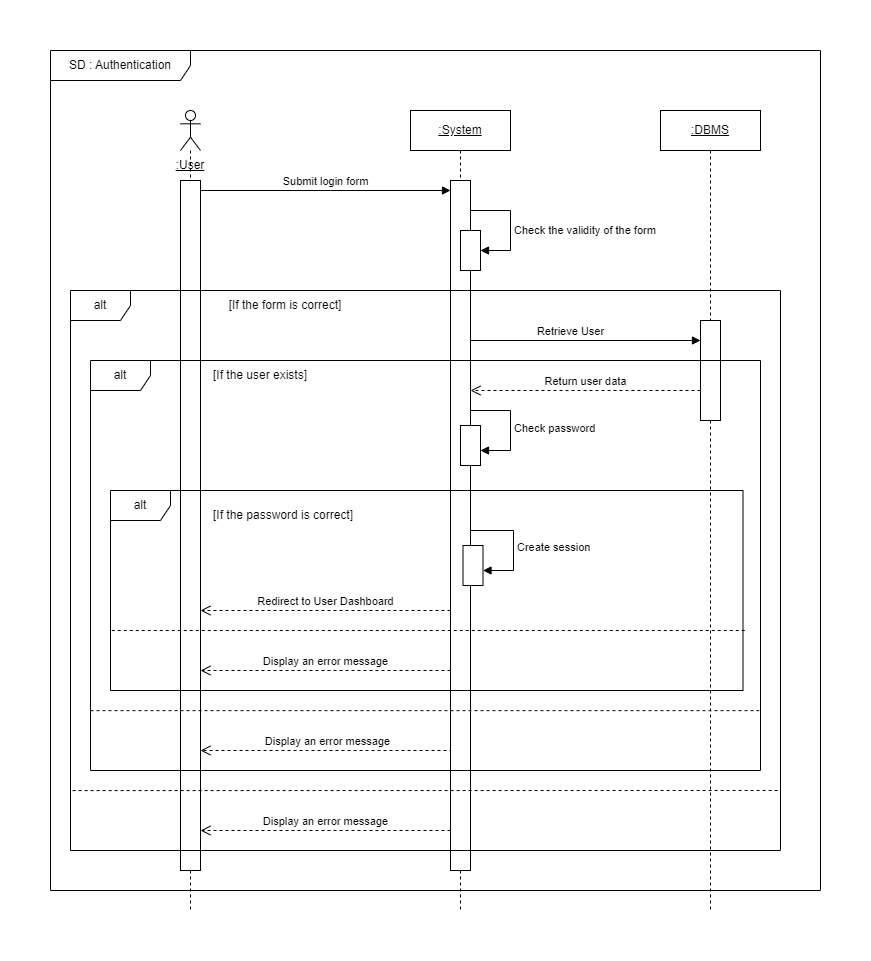

The diagram above was exported from draw.io. Its source (the exported page's mxGraphModel, read from the mxfile embedded in the PNG):
<mxGraphModel dx="1418" dy="838" grid="1" gridSize="10" guides="1" tooltips="1" connect="1" arrows="1" fold="1" page="1" pageScale="1" pageWidth="827" pageHeight="1169" math="0" shadow="0">
  <root>
    <mxCell id="0" />
    <mxCell id="1" parent="0" />
    <mxCell id="Re8n_VJptPzaU-qCZ5iW-5" value=":System" style="shape=umlLifeline;perimeter=lifelinePerimeter;whiteSpace=wrap;html=1;container=1;dropTarget=0;collapsible=0;recursiveResize=0;outlineConnect=0;portConstraint=eastwest;newEdgeStyle={&quot;edgeStyle&quot;:&quot;elbowEdgeStyle&quot;,&quot;elbow&quot;:&quot;vertical&quot;,&quot;curved&quot;:0,&quot;rounded&quot;:0};fontStyle=4" parent="1" vertex="1">
      <mxGeometry x="380" y="80" width="100" height="800" as="geometry" />
    </mxCell>
    <mxCell id="Re8n_VJptPzaU-qCZ5iW-15" value="" style="html=1;points=[];perimeter=orthogonalPerimeter;outlineConnect=0;targetShapes=umlLifeline;portConstraint=eastwest;newEdgeStyle={&quot;edgeStyle&quot;:&quot;elbowEdgeStyle&quot;,&quot;elbow&quot;:&quot;vertical&quot;,&quot;curved&quot;:0,&quot;rounded&quot;:0};" parent="Re8n_VJptPzaU-qCZ5iW-5" vertex="1">
      <mxGeometry x="40" y="70" width="20" height="690" as="geometry" />
    </mxCell>
    <mxCell id="N3PT0vqg0QaNjBo_fJtz-11" value="" style="html=1;points=[];perimeter=orthogonalPerimeter;outlineConnect=0;targetShapes=umlLifeline;portConstraint=eastwest;newEdgeStyle={&quot;edgeStyle&quot;:&quot;elbowEdgeStyle&quot;,&quot;elbow&quot;:&quot;vertical&quot;,&quot;curved&quot;:0,&quot;rounded&quot;:0};" parent="Re8n_VJptPzaU-qCZ5iW-5" vertex="1">
      <mxGeometry x="50" y="120" width="20" height="40" as="geometry" />
    </mxCell>
    <mxCell id="Re8n_VJptPzaU-qCZ5iW-6" value="" style="shape=umlLifeline;perimeter=lifelinePerimeter;whiteSpace=wrap;html=1;container=1;dropTarget=0;collapsible=0;recursiveResize=0;outlineConnect=0;portConstraint=eastwest;newEdgeStyle={&quot;edgeStyle&quot;:&quot;elbowEdgeStyle&quot;,&quot;elbow&quot;:&quot;vertical&quot;,&quot;curved&quot;:0,&quot;rounded&quot;:0};participant=umlActor;" parent="1" vertex="1">
      <mxGeometry x="150" y="80" width="20" height="800" as="geometry" />
    </mxCell>
    <mxCell id="Re8n_VJptPzaU-qCZ5iW-16" value="Submit login form" style="html=1;verticalAlign=bottom;endArrow=block;edgeStyle=elbowEdgeStyle;elbow=vertical;curved=0;rounded=0;" parent="1" source="BhV0y8SXA7PZPgxYEH5C-1" target="Re8n_VJptPzaU-qCZ5iW-15" edge="1">
      <mxGeometry x="-0.0019" relative="1" as="geometry">
        <mxPoint x="280" y="150" as="sourcePoint" />
        <Array as="points">
          <mxPoint x="300" y="160" />
        </Array>
        <mxPoint as="offset" />
      </mxGeometry>
    </mxCell>
    <mxCell id="N3PT0vqg0QaNjBo_fJtz-1" value=":User" style="text;html=1;strokeColor=none;fillColor=none;align=center;verticalAlign=middle;whiteSpace=wrap;rounded=0;fontStyle=4" parent="1" vertex="1">
      <mxGeometry x="130" y="120" width="60" height="30" as="geometry" />
    </mxCell>
    <mxCell id="N3PT0vqg0QaNjBo_fJtz-2" value="[If the form is correct]" style="text;html=1;strokeColor=none;fillColor=none;align=center;verticalAlign=middle;whiteSpace=wrap;rounded=0;fontStyle=0" parent="1" vertex="1">
      <mxGeometry x="160" y="260" width="190" height="30" as="geometry" />
    </mxCell>
    <mxCell id="N3PT0vqg0QaNjBo_fJtz-6" value="SD : Authentication" style="shape=umlFrame;whiteSpace=wrap;html=1;pointerEvents=0;width=140;height=30;" parent="1" vertex="1">
      <mxGeometry x="20" y="20" width="770" height="840" as="geometry" />
    </mxCell>
    <mxCell id="N3PT0vqg0QaNjBo_fJtz-7" value=":DBMS" style="shape=umlLifeline;perimeter=lifelinePerimeter;whiteSpace=wrap;html=1;container=1;dropTarget=0;collapsible=0;recursiveResize=0;outlineConnect=0;portConstraint=eastwest;newEdgeStyle={&quot;edgeStyle&quot;:&quot;elbowEdgeStyle&quot;,&quot;elbow&quot;:&quot;vertical&quot;,&quot;curved&quot;:0,&quot;rounded&quot;:0};fontStyle=4" parent="1" vertex="1">
      <mxGeometry x="630" y="80" width="100" height="800" as="geometry" />
    </mxCell>
    <mxCell id="N3PT0vqg0QaNjBo_fJtz-8" value="" style="html=1;points=[];perimeter=orthogonalPerimeter;outlineConnect=0;targetShapes=umlLifeline;portConstraint=eastwest;newEdgeStyle={&quot;edgeStyle&quot;:&quot;elbowEdgeStyle&quot;,&quot;elbow&quot;:&quot;vertical&quot;,&quot;curved&quot;:0,&quot;rounded&quot;:0};" parent="N3PT0vqg0QaNjBo_fJtz-7" vertex="1">
      <mxGeometry x="40" y="210" width="20" height="100" as="geometry" />
    </mxCell>
    <mxCell id="N3PT0vqg0QaNjBo_fJtz-12" value="Check the validity of the form" style="html=1;align=left;spacingLeft=2;endArrow=block;rounded=0;edgeStyle=orthogonalEdgeStyle;curved=0;rounded=0;" parent="1" target="N3PT0vqg0QaNjBo_fJtz-11" edge="1">
      <mxGeometry x="0.2308" relative="1" as="geometry">
        <mxPoint x="440" y="200" as="sourcePoint" />
        <Array as="points">
          <mxPoint x="440" y="180" />
          <mxPoint x="480" y="180" />
          <mxPoint x="480" y="220" />
        </Array>
        <mxPoint as="offset" />
      </mxGeometry>
    </mxCell>
    <mxCell id="N3PT0vqg0QaNjBo_fJtz-9" value="Retrieve User" style="html=1;verticalAlign=bottom;endArrow=block;edgeStyle=elbowEdgeStyle;elbow=vertical;curved=0;rounded=0;" parent="1" target="N3PT0vqg0QaNjBo_fJtz-8" edge="1">
      <mxGeometry x="0.1034" relative="1" as="geometry">
        <mxPoint x="440" y="370" as="sourcePoint" />
        <Array as="points">
          <mxPoint x="490" y="310" />
        </Array>
        <mxPoint as="offset" />
      </mxGeometry>
    </mxCell>
    <mxCell id="N3PT0vqg0QaNjBo_fJtz-10" value="Return user data" style="html=1;verticalAlign=bottom;endArrow=open;dashed=1;endSize=8;edgeStyle=elbowEdgeStyle;elbow=vertical;curved=0;rounded=0;" parent="1" source="N3PT0vqg0QaNjBo_fJtz-8" target="Re8n_VJptPzaU-qCZ5iW-15" edge="1">
      <mxGeometry relative="1" as="geometry">
        <mxPoint x="440" y="400" as="targetPoint" />
        <Array as="points">
          <mxPoint x="510" y="360" />
          <mxPoint x="530" y="400" />
          <mxPoint x="610" y="400" />
          <mxPoint x="620" y="400" />
          <mxPoint x="510" y="410" />
        </Array>
      </mxGeometry>
    </mxCell>
    <mxCell id="N3PT0vqg0QaNjBo_fJtz-14" value="[If the user exists]" style="text;html=1;strokeColor=none;fillColor=none;align=center;verticalAlign=middle;whiteSpace=wrap;rounded=0;fontStyle=0" parent="1" vertex="1">
      <mxGeometry x="160" y="330" width="140" height="30" as="geometry" />
    </mxCell>
    <mxCell id="N3PT0vqg0QaNjBo_fJtz-15" value="" style="html=1;points=[];perimeter=orthogonalPerimeter;outlineConnect=0;targetShapes=umlLifeline;portConstraint=eastwest;newEdgeStyle={&quot;edgeStyle&quot;:&quot;elbowEdgeStyle&quot;,&quot;elbow&quot;:&quot;vertical&quot;,&quot;curved&quot;:0,&quot;rounded&quot;:0};" parent="1" vertex="1">
      <mxGeometry x="430" y="395" width="20" height="40" as="geometry" />
    </mxCell>
    <mxCell id="N3PT0vqg0QaNjBo_fJtz-16" value="Check password" style="html=1;align=left;spacingLeft=2;endArrow=block;rounded=0;edgeStyle=orthogonalEdgeStyle;curved=0;rounded=0;" parent="1" source="Re8n_VJptPzaU-qCZ5iW-15" target="N3PT0vqg0QaNjBo_fJtz-15" edge="1">
      <mxGeometry x="0.0545" relative="1" as="geometry">
        <mxPoint x="470" y="400" as="sourcePoint" />
        <Array as="points">
          <mxPoint x="480" y="380" />
          <mxPoint x="480" y="420" />
        </Array>
        <mxPoint as="offset" />
      </mxGeometry>
    </mxCell>
    <mxCell id="N3PT0vqg0QaNjBo_fJtz-19" value="[If the password is correct]" style="text;html=1;strokeColor=none;fillColor=none;align=center;verticalAlign=middle;whiteSpace=wrap;rounded=0;fontStyle=0" parent="1" vertex="1">
      <mxGeometry x="152.5" y="470" width="200" height="30" as="geometry" />
    </mxCell>
    <mxCell id="N3PT0vqg0QaNjBo_fJtz-20" value="" style="html=1;points=[];perimeter=orthogonalPerimeter;outlineConnect=0;targetShapes=umlLifeline;portConstraint=eastwest;newEdgeStyle={&quot;edgeStyle&quot;:&quot;elbowEdgeStyle&quot;,&quot;elbow&quot;:&quot;vertical&quot;,&quot;curved&quot;:0,&quot;rounded&quot;:0};" parent="1" vertex="1">
      <mxGeometry x="432.5" y="515" width="20" height="40" as="geometry" />
    </mxCell>
    <mxCell id="N3PT0vqg0QaNjBo_fJtz-21" value="Create session" style="html=1;align=left;spacingLeft=2;endArrow=block;rounded=0;edgeStyle=orthogonalEdgeStyle;curved=0;rounded=0;" parent="1" source="Re8n_VJptPzaU-qCZ5iW-15" target="N3PT0vqg0QaNjBo_fJtz-20" edge="1">
      <mxGeometry x="0.0545" relative="1" as="geometry">
        <mxPoint x="442.5" y="500" as="sourcePoint" />
        <Array as="points">
          <mxPoint x="483" y="500" />
          <mxPoint x="483" y="540" />
        </Array>
        <mxPoint as="offset" />
      </mxGeometry>
    </mxCell>
    <mxCell id="N3PT0vqg0QaNjBo_fJtz-23" value="Redirect to User Dashboard" style="html=1;verticalAlign=bottom;endArrow=open;dashed=1;endSize=8;edgeStyle=elbowEdgeStyle;elbow=vertical;curved=0;rounded=0;" parent="1" source="Re8n_VJptPzaU-qCZ5iW-15" target="BhV0y8SXA7PZPgxYEH5C-1" edge="1">
      <mxGeometry x="-0.0019" relative="1" as="geometry">
        <mxPoint x="162" y="580" as="targetPoint" />
        <mxPoint x="422.5" y="580" as="sourcePoint" />
        <Array as="points">
          <mxPoint x="242.5" y="580" />
          <mxPoint x="262.5" y="620" />
          <mxPoint x="342.5" y="620" />
          <mxPoint x="352.5" y="620" />
          <mxPoint x="242.5" y="630" />
        </Array>
        <mxPoint as="offset" />
      </mxGeometry>
    </mxCell>
    <mxCell id="N3PT0vqg0QaNjBo_fJtz-25" value="Display an error message" style="html=1;verticalAlign=bottom;endArrow=open;dashed=1;endSize=8;edgeStyle=elbowEdgeStyle;elbow=vertical;curved=0;rounded=0;" parent="1" source="Re8n_VJptPzaU-qCZ5iW-15" target="BhV0y8SXA7PZPgxYEH5C-1" edge="1">
      <mxGeometry x="-0.0019" relative="1" as="geometry">
        <mxPoint x="162.5" y="640" as="targetPoint" />
        <mxPoint x="422.5" y="640" as="sourcePoint" />
        <Array as="points">
          <mxPoint x="242.5" y="640" />
          <mxPoint x="262.5" y="680" />
          <mxPoint x="342.5" y="680" />
          <mxPoint x="352.5" y="680" />
          <mxPoint x="242.5" y="690" />
        </Array>
        <mxPoint as="offset" />
      </mxGeometry>
    </mxCell>
    <mxCell id="N3PT0vqg0QaNjBo_fJtz-26" value="Display an error message" style="html=1;verticalAlign=bottom;endArrow=open;dashed=1;endSize=8;edgeStyle=elbowEdgeStyle;elbow=vertical;curved=0;rounded=0;exitX=0;exitY=0.684;exitDx=0;exitDy=0;exitPerimeter=0;" parent="1" source="Re8n_VJptPzaU-qCZ5iW-15" target="BhV0y8SXA7PZPgxYEH5C-1" edge="1">
      <mxGeometry x="0.272" relative="1" as="geometry">
        <mxPoint x="160" y="700" as="targetPoint" />
        <mxPoint x="420" y="700" as="sourcePoint" />
        <Array as="points">
          <mxPoint x="340" y="720" />
          <mxPoint x="360" y="710" />
          <mxPoint x="240" y="690" />
          <mxPoint x="242.5" y="700" />
          <mxPoint x="262.5" y="740" />
          <mxPoint x="342.5" y="740" />
          <mxPoint x="352.5" y="740" />
          <mxPoint x="242.5" y="750" />
        </Array>
        <mxPoint as="offset" />
      </mxGeometry>
    </mxCell>
    <mxCell id="N3PT0vqg0QaNjBo_fJtz-27" value="Display an error message" style="html=1;verticalAlign=bottom;endArrow=open;dashed=1;endSize=8;edgeStyle=elbowEdgeStyle;elbow=vertical;curved=0;rounded=0;" parent="1" source="Re8n_VJptPzaU-qCZ5iW-15" target="BhV0y8SXA7PZPgxYEH5C-1" edge="1">
      <mxGeometry relative="1" as="geometry">
        <mxPoint x="160" y="740" as="targetPoint" />
        <mxPoint x="420" y="740" as="sourcePoint" />
        <Array as="points">
          <mxPoint x="360" y="800" />
          <mxPoint x="330" y="790" />
          <mxPoint x="360" y="800" />
          <mxPoint x="380" y="770" />
          <mxPoint x="240" y="740" />
          <mxPoint x="242.5" y="750" />
          <mxPoint x="262.5" y="790" />
          <mxPoint x="342.5" y="790" />
          <mxPoint x="352.5" y="790" />
          <mxPoint x="242.5" y="800" />
        </Array>
      </mxGeometry>
    </mxCell>
    <mxCell id="BhV0y8SXA7PZPgxYEH5C-1" value="" style="html=1;points=[];perimeter=orthogonalPerimeter;outlineConnect=0;targetShapes=umlLifeline;portConstraint=eastwest;newEdgeStyle={&quot;edgeStyle&quot;:&quot;elbowEdgeStyle&quot;,&quot;elbow&quot;:&quot;vertical&quot;,&quot;curved&quot;:0,&quot;rounded&quot;:0};" parent="1" vertex="1">
      <mxGeometry x="150" y="150" width="20" height="690" as="geometry" />
    </mxCell>
    <mxCell id="ZOyB7aOdemdX4cD5MW8H-1" value="" style="endArrow=none;dashed=1;html=1;rounded=0;entryX=0.998;entryY=0.854;entryDx=0;entryDy=0;entryPerimeter=0;exitX=0;exitY=0.854;exitDx=0;exitDy=0;exitPerimeter=0;" parent="1" source="N3PT0vqg0QaNjBo_fJtz-13" target="N3PT0vqg0QaNjBo_fJtz-13" edge="1">
      <mxGeometry width="50" height="50" relative="1" as="geometry">
        <mxPoint x="90" y="680" as="sourcePoint" />
        <mxPoint x="730" y="680" as="targetPoint" />
      </mxGeometry>
    </mxCell>
    <mxCell id="ZOyB7aOdemdX4cD5MW8H-2" value="" style="endArrow=none;dashed=1;html=1;rounded=0;exitX=0.003;exitY=0.893;exitDx=0;exitDy=0;exitPerimeter=0;" parent="1" source="Re8n_VJptPzaU-qCZ5iW-21" edge="1">
      <mxGeometry width="50" height="50" relative="1" as="geometry">
        <mxPoint x="90" y="760" as="sourcePoint" />
        <mxPoint x="750" y="760" as="targetPoint" />
      </mxGeometry>
    </mxCell>
    <mxCell id="N3PT0vqg0QaNjBo_fJtz-24" value="" style="endArrow=none;dashed=1;html=1;rounded=0;exitX=0.002;exitY=0.7;exitDx=0;exitDy=0;exitPerimeter=0;entryX=1.004;entryY=0.7;entryDx=0;entryDy=0;entryPerimeter=0;" parent="1" source="N3PT0vqg0QaNjBo_fJtz-18" target="N3PT0vqg0QaNjBo_fJtz-18" edge="1">
      <mxGeometry width="50" height="50" relative="1" as="geometry">
        <mxPoint x="102.5" y="600" as="sourcePoint" />
        <mxPoint x="560" y="600" as="targetPoint" />
      </mxGeometry>
    </mxCell>
    <mxCell id="Re8n_VJptPzaU-qCZ5iW-21" value="alt" style="shape=umlFrame;whiteSpace=wrap;html=1;pointerEvents=0;" parent="1" vertex="1">
      <mxGeometry x="40" y="260" width="710" height="560" as="geometry" />
    </mxCell>
    <mxCell id="N3PT0vqg0QaNjBo_fJtz-18" value="alt" style="shape=umlFrame;whiteSpace=wrap;html=1;pointerEvents=0;" parent="1" vertex="1">
      <mxGeometry x="80" y="460" width="632.5" height="200" as="geometry" />
    </mxCell>
    <mxCell id="N3PT0vqg0QaNjBo_fJtz-13" value="alt" style="shape=umlFrame;whiteSpace=wrap;html=1;pointerEvents=0;" parent="1" vertex="1">
      <mxGeometry x="60" y="330" width="670" height="410" as="geometry" />
    </mxCell>
  </root>
</mxGraphModel>